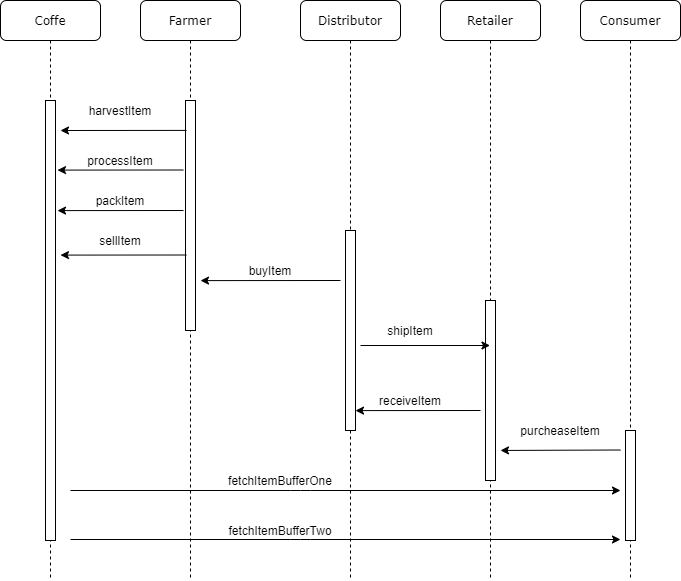

The diagram above was exported from draw.io. Its source (the exported page's mxGraphModel, read from the mxfile embedded in the PNG):
<mxGraphModel dx="1333" dy="737" grid="1" gridSize="10" guides="1" tooltips="1" connect="1" arrows="1" fold="1" page="1" pageScale="1" pageWidth="1100" pageHeight="850" background="none" math="0" shadow="0">
  <root>
    <mxCell id="0" />
    <mxCell id="1" parent="0" />
    <mxCell id="7baba1c4bc27f4b0-2" value="Farmer" style="shape=umlLifeline;perimeter=lifelinePerimeter;whiteSpace=wrap;html=1;container=1;collapsible=0;recursiveResize=0;outlineConnect=0;rounded=1;shadow=0;comic=0;labelBackgroundColor=none;strokeWidth=1;fontFamily=Verdana;fontSize=12;align=center;" parent="1" vertex="1">
      <mxGeometry x="240" y="80" width="100" height="580" as="geometry" />
    </mxCell>
    <mxCell id="7baba1c4bc27f4b0-10" value="" style="html=1;points=[];perimeter=orthogonalPerimeter;rounded=0;shadow=0;comic=0;labelBackgroundColor=none;strokeWidth=1;fontFamily=Verdana;fontSize=12;align=center;" parent="7baba1c4bc27f4b0-2" vertex="1">
      <mxGeometry x="45" y="100" width="10" height="230" as="geometry" />
    </mxCell>
    <mxCell id="7baba1c4bc27f4b0-3" value="Distributor" style="shape=umlLifeline;perimeter=lifelinePerimeter;whiteSpace=wrap;html=1;container=1;collapsible=0;recursiveResize=0;outlineConnect=0;rounded=1;shadow=0;comic=0;labelBackgroundColor=none;strokeWidth=1;fontFamily=Verdana;fontSize=12;align=center;" parent="1" vertex="1">
      <mxGeometry x="400" y="80" width="100" height="580" as="geometry" />
    </mxCell>
    <mxCell id="7baba1c4bc27f4b0-13" value="" style="html=1;points=[];perimeter=orthogonalPerimeter;rounded=0;shadow=0;comic=0;labelBackgroundColor=none;strokeWidth=1;fontFamily=Verdana;fontSize=12;align=center;" parent="7baba1c4bc27f4b0-3" vertex="1">
      <mxGeometry x="45" y="230" width="10" height="200" as="geometry" />
    </mxCell>
    <mxCell id="7baba1c4bc27f4b0-4" value="Retailer" style="shape=umlLifeline;perimeter=lifelinePerimeter;whiteSpace=wrap;html=1;container=1;collapsible=0;recursiveResize=0;outlineConnect=0;rounded=1;shadow=0;comic=0;labelBackgroundColor=none;strokeWidth=1;fontFamily=Verdana;fontSize=12;align=center;" parent="1" vertex="1">
      <mxGeometry x="540" y="80" width="100" height="580" as="geometry" />
    </mxCell>
    <mxCell id="7baba1c4bc27f4b0-5" value="Consumer" style="shape=umlLifeline;perimeter=lifelinePerimeter;whiteSpace=wrap;html=1;container=1;collapsible=0;recursiveResize=0;outlineConnect=0;rounded=1;shadow=0;comic=0;labelBackgroundColor=none;strokeWidth=1;fontFamily=Verdana;fontSize=12;align=center;" parent="1" vertex="1">
      <mxGeometry x="680" y="80" width="100" height="580" as="geometry" />
    </mxCell>
    <mxCell id="7baba1c4bc27f4b0-8" value="Coffe" style="shape=umlLifeline;perimeter=lifelinePerimeter;whiteSpace=wrap;html=1;container=1;collapsible=0;recursiveResize=0;outlineConnect=0;rounded=1;shadow=0;comic=0;labelBackgroundColor=none;strokeWidth=1;fontFamily=Verdana;fontSize=12;align=center;" parent="1" vertex="1">
      <mxGeometry x="100" y="80" width="100" height="580" as="geometry" />
    </mxCell>
    <mxCell id="7baba1c4bc27f4b0-9" value="" style="html=1;points=[];perimeter=orthogonalPerimeter;rounded=0;shadow=0;comic=0;labelBackgroundColor=none;strokeWidth=1;fontFamily=Verdana;fontSize=12;align=center;" parent="7baba1c4bc27f4b0-8" vertex="1">
      <mxGeometry x="45" y="100" width="10" height="440" as="geometry" />
    </mxCell>
    <mxCell id="7baba1c4bc27f4b0-16" value="" style="html=1;points=[];perimeter=orthogonalPerimeter;rounded=0;shadow=0;comic=0;labelBackgroundColor=none;strokeWidth=1;fontFamily=Verdana;fontSize=12;align=center;" parent="1" vertex="1">
      <mxGeometry x="585" y="380" width="10" height="180" as="geometry" />
    </mxCell>
    <mxCell id="7baba1c4bc27f4b0-19" value="" style="html=1;points=[];perimeter=orthogonalPerimeter;rounded=0;shadow=0;comic=0;labelBackgroundColor=none;strokeWidth=1;fontFamily=Verdana;fontSize=12;align=center;" parent="1" vertex="1">
      <mxGeometry x="725" y="510" width="10" height="110" as="geometry" />
    </mxCell>
    <mxCell id="gNlDbif2tuIShTM_6o86-2" value="" style="endArrow=classic;html=1;exitX=0.1;exitY=0.13;exitDx=0;exitDy=0;exitPerimeter=0;" parent="1" source="7baba1c4bc27f4b0-10" edge="1">
      <mxGeometry width="50" height="50" relative="1" as="geometry">
        <mxPoint x="520" y="410" as="sourcePoint" />
        <mxPoint x="160" y="210" as="targetPoint" />
      </mxGeometry>
    </mxCell>
    <mxCell id="gNlDbif2tuIShTM_6o86-3" value="harvestItem" style="text;html=1;strokeColor=none;fillColor=none;align=center;verticalAlign=middle;whiteSpace=wrap;rounded=0;" parent="1" vertex="1">
      <mxGeometry x="200" y="180" width="40" height="20" as="geometry" />
    </mxCell>
    <mxCell id="gNlDbif2tuIShTM_6o86-5" value="" style="endArrow=classic;html=1;exitX=0.1;exitY=0.13;exitDx=0;exitDy=0;exitPerimeter=0;" parent="1" edge="1">
      <mxGeometry width="50" height="50" relative="1" as="geometry">
        <mxPoint x="283" y="249.49999999999997" as="sourcePoint" />
        <mxPoint x="157" y="249.6" as="targetPoint" />
      </mxGeometry>
    </mxCell>
    <mxCell id="gNlDbif2tuIShTM_6o86-6" value="processItem" style="text;html=1;strokeColor=none;fillColor=none;align=center;verticalAlign=middle;whiteSpace=wrap;rounded=0;" parent="1" vertex="1">
      <mxGeometry x="200" y="230" width="40" height="20" as="geometry" />
    </mxCell>
    <mxCell id="gNlDbif2tuIShTM_6o86-7" value="" style="endArrow=classic;html=1;exitX=0.1;exitY=0.13;exitDx=0;exitDy=0;exitPerimeter=0;" parent="1" edge="1">
      <mxGeometry width="50" height="50" relative="1" as="geometry">
        <mxPoint x="283" y="290" as="sourcePoint" />
        <mxPoint x="157" y="290.1" as="targetPoint" />
      </mxGeometry>
    </mxCell>
    <mxCell id="gNlDbif2tuIShTM_6o86-8" value="packItem" style="text;html=1;strokeColor=none;fillColor=none;align=center;verticalAlign=middle;whiteSpace=wrap;rounded=0;" parent="1" vertex="1">
      <mxGeometry x="200" y="270" width="40" height="20" as="geometry" />
    </mxCell>
    <mxCell id="gNlDbif2tuIShTM_6o86-9" value="" style="endArrow=classic;html=1;exitX=0.1;exitY=0.13;exitDx=0;exitDy=0;exitPerimeter=0;" parent="1" edge="1">
      <mxGeometry width="50" height="50" relative="1" as="geometry">
        <mxPoint x="286" y="334.5" as="sourcePoint" />
        <mxPoint x="160" y="334.5999999999999" as="targetPoint" />
      </mxGeometry>
    </mxCell>
    <mxCell id="gNlDbif2tuIShTM_6o86-11" value="sellItem" style="text;html=1;strokeColor=none;fillColor=none;align=center;verticalAlign=middle;whiteSpace=wrap;rounded=0;" parent="1" vertex="1">
      <mxGeometry x="200" y="310" width="40" height="20" as="geometry" />
    </mxCell>
    <mxCell id="gNlDbif2tuIShTM_6o86-12" value="" style="endArrow=classic;html=1;" parent="1" edge="1">
      <mxGeometry width="50" height="50" relative="1" as="geometry">
        <mxPoint x="440" y="360" as="sourcePoint" />
        <mxPoint x="300" y="360.0999999999999" as="targetPoint" />
      </mxGeometry>
    </mxCell>
    <mxCell id="gNlDbif2tuIShTM_6o86-13" value="buyItem" style="text;html=1;strokeColor=none;fillColor=none;align=center;verticalAlign=middle;whiteSpace=wrap;rounded=0;" parent="1" vertex="1">
      <mxGeometry x="350" y="340" width="40" height="20" as="geometry" />
    </mxCell>
    <mxCell id="gNlDbif2tuIShTM_6o86-14" value="" style="endArrow=classic;html=1;" parent="1" edge="1">
      <mxGeometry width="50" height="50" relative="1" as="geometry">
        <mxPoint x="580" y="490" as="sourcePoint" />
        <mxPoint x="455" y="490.0999999999999" as="targetPoint" />
      </mxGeometry>
    </mxCell>
    <mxCell id="gNlDbif2tuIShTM_6o86-15" value="" style="endArrow=classic;html=1;entryX=1.5;entryY=0.833;entryDx=0;entryDy=0;entryPerimeter=0;" parent="1" target="7baba1c4bc27f4b0-16" edge="1">
      <mxGeometry width="50" height="50" relative="1" as="geometry">
        <mxPoint x="720" y="529.5" as="sourcePoint" />
        <mxPoint x="610" y="530" as="targetPoint" />
      </mxGeometry>
    </mxCell>
    <mxCell id="gNlDbif2tuIShTM_6o86-17" value="" style="endArrow=classic;html=1;exitX=1.5;exitY=0.575;exitDx=0;exitDy=0;exitPerimeter=0;" parent="1" source="7baba1c4bc27f4b0-13" target="7baba1c4bc27f4b0-4" edge="1">
      <mxGeometry width="50" height="50" relative="1" as="geometry">
        <mxPoint x="450" y="370" as="sourcePoint" />
        <mxPoint x="310" y="370.0999999999999" as="targetPoint" />
      </mxGeometry>
    </mxCell>
    <mxCell id="gNlDbif2tuIShTM_6o86-18" value="shipItem" style="text;html=1;strokeColor=none;fillColor=none;align=center;verticalAlign=middle;whiteSpace=wrap;rounded=0;" parent="1" vertex="1">
      <mxGeometry x="490" y="400" width="40" height="20" as="geometry" />
    </mxCell>
    <mxCell id="gNlDbif2tuIShTM_6o86-19" value="receiveItem" style="text;html=1;strokeColor=none;fillColor=none;align=center;verticalAlign=middle;whiteSpace=wrap;rounded=0;" parent="1" vertex="1">
      <mxGeometry x="490" y="470" width="40" height="20" as="geometry" />
    </mxCell>
    <mxCell id="gNlDbif2tuIShTM_6o86-20" value="purcheaseItem" style="text;html=1;strokeColor=none;fillColor=none;align=center;verticalAlign=middle;whiteSpace=wrap;rounded=0;" parent="1" vertex="1">
      <mxGeometry x="640" y="500" width="40" height="20" as="geometry" />
    </mxCell>
    <mxCell id="ETRb8AD3GZKjWSxWcerJ-1" value="" style="endArrow=classic;html=1;" edge="1" parent="1">
      <mxGeometry width="50" height="50" relative="1" as="geometry">
        <mxPoint x="170" y="570" as="sourcePoint" />
        <mxPoint x="720" y="570" as="targetPoint" />
        <Array as="points">
          <mxPoint x="400" y="570" />
        </Array>
      </mxGeometry>
    </mxCell>
    <mxCell id="ETRb8AD3GZKjWSxWcerJ-2" value="" style="endArrow=classic;html=1;" edge="1" parent="1">
      <mxGeometry width="50" height="50" relative="1" as="geometry">
        <mxPoint x="170" y="619" as="sourcePoint" />
        <mxPoint x="720" y="619" as="targetPoint" />
        <Array as="points">
          <mxPoint x="400" y="619" />
        </Array>
      </mxGeometry>
    </mxCell>
    <mxCell id="ETRb8AD3GZKjWSxWcerJ-3" value="fetchItemBufferOne" style="text;html=1;strokeColor=none;fillColor=none;align=center;verticalAlign=middle;whiteSpace=wrap;rounded=0;" vertex="1" parent="1">
      <mxGeometry x="360" y="550" width="40" height="20" as="geometry" />
    </mxCell>
    <mxCell id="ETRb8AD3GZKjWSxWcerJ-4" value="fetchItemBufferTwo" style="text;html=1;strokeColor=none;fillColor=none;align=center;verticalAlign=middle;whiteSpace=wrap;rounded=0;" vertex="1" parent="1">
      <mxGeometry x="360" y="600" width="40" height="20" as="geometry" />
    </mxCell>
  </root>
</mxGraphModel>